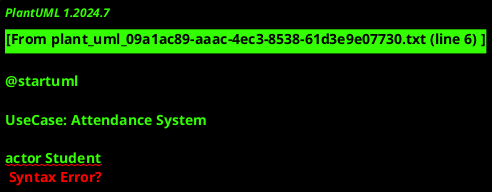

The diagram above was rendered by PlantUML. Its source (embedded in the PNG):
@startuml

UseCase: Attendance System

actor Student
actor Teacher
actor Admin

System School Attendance System

Student -> System: Mark Attendance
Teacher -> System: Take Attendance
Admin -> System: Manage Attendance

boundary School Attendance System as System {
    Student <-> System: Mark Attendance
    Teacher <-> System: Take Attendance
    Admin <-> System: Manage Attendance
}

@enduml